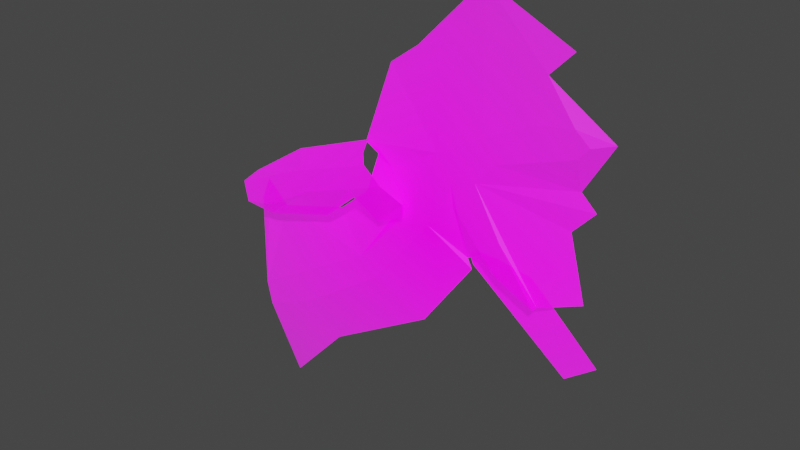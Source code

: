 # Source: Mer-made.blend  (saved by Blender 2.93.20; exported with 4.5.12 LTS)
import bpy
from mathutils import Matrix  # noqa: F401  (used for matrix-valued properties, if any)

bpy.ops.wm.read_factory_settings(use_empty=True)
scene = bpy.context.scene
scene.name = 'Scene'

# ---- collections
col_collection = bpy.data.collections.new('Collection'); scene.collection.children.link(col_collection)

# ---- images (referenced by path relative to the original .blend; pixels are not part of the script)
import os
ASSET_DIR = os.environ.get("B2B_ASSET_DIR", "")  # directory of the original .blend (textures are referenced by path, not embedded)
HERE = os.path.dirname(os.path.abspath(__file__))  # packed textures are extracted next to this script under _unpacked/

def load_image(name, relpath, width, height, colorspace="sRGB"):
    """Load a texture the original file referenced (path relative to the .blend, or extracted next to this script)."""
    p = next((c for c in (os.path.join(HERE, relpath), os.path.join(ASSET_DIR, relpath)) if relpath and os.path.exists(c)), "")
    if p:
        img = bpy.data.images.load(p, check_existing=True)
        img.name = name
    else:  # same state as the original file: an image datablock whose file is absent (Cycles renders it pink)
        img = bpy.data.images.new(name, width, height)
        img.source = "FILE"
        img.filepath = "//" + (relpath or name)
    img.colorspace_settings.name = colorspace
    return img
img_mer_made_subject_png = load_image('Mer-Made Subject.png', 'Mer-Made Subject.png', 1024, 1024, 'sRGB')

# ---- materials (node trees are filled in below, after node groups)
mat_mer_made_subject = bpy.data.materials.new('Mer-Made Subject')
mat_mer_made_subject.use_transparent_shadow = False

# ---- material node trees
mat_mer_made_subject.use_nodes = True; mat_mer_made_subject.node_tree.nodes.clear()
_N = mat_mer_made_subject.node_tree.nodes; _L = mat_mer_made_subject.node_tree.links
n0 = _N.new('ShaderNodeBsdfPrincipled'); n0.name = 'Principled BSDF'; n0.location = (0, 300)
n0.distribution = 'GGX'
n0.subsurface_method = 'BURLEY'
n0.inputs[3].default_value = 1.45
n0.inputs[28].default_value = 1.0
n1 = _N.new('ShaderNodeOutputMaterial'); n1.name = 'Material Output'; n1.location = (300, 300)
n2 = _N.new('ShaderNodeTexImage'); n2.name = 'Image Texture'; n2.location = (-661, 331)
n2.image = img_mer_made_subject_png
n2.extension = 'CLIP'
_L.new(n2.outputs[0], n0.inputs[0])
_L.new(n2.outputs[1], n0.inputs[4])
_L.new(n0.outputs[0], n1.inputs[0])
_L.new(n2.outputs[0], n0.inputs[27])
n1.is_active_output = True

# ---- world
world_world = bpy.data.worlds.new('World'); scene.world = world_world
world_world.use_nodes = True; world_world.node_tree.nodes.clear()
_N = world_world.node_tree.nodes; _L = world_world.node_tree.links
n0 = _N.new('ShaderNodeOutputWorld'); n0.name = 'World Output'; n0.location = (300, 300)
n1 = _N.new('ShaderNodeBackground'); n1.name = 'Background'; n1.location = (10, 300)
n1.inputs[0].default_value = (0.05088, 0.05088, 0.05088, 1.0)
_L.new(n1.outputs[0], n0.inputs[0])
n0.is_active_output = True
world_world.color = (0.05088, 0.05088, 0.05088)
world_world.use_sun_shadow = False
world_world.sun_shadow_jitter_overblur = 0.0

# ---- meshes
me_mer_made_subject = bpy.data.meshes.new('Mer-Made Subject')
me_mer_made_subject.from_pydata([(-0.3819, -0.07009, 0.0), (-0.3133, -0.3871, 0.0), (-0.2148, -0.2806, 0.0), (-0.0329, -0.1731, 0.0), (0.05407, -0.05292, 0.0), (0.1799, -0.06093, 0.01876), (0.2417, -0.04263, 0.0), (0.2143, 0.06151, 0.0), (0.2497, 0.09927, 0.0), (0.2246, 0.1233, 0.0), (0.2703, 0.2, 0.0), (0.1765, 0.2778, 0.02146), (0.2085, 0.3121, 0.01192), (0.06894, 0.3785, 0.01192), (-0.03976, 0.2698, 0.01192), (-0.08783, 0.2354, 0.01192), (-0.1141, 0.1164, 0.03735), (-0.1427, 0.01531, 0.005034), (-0.09834, -0.009519, 0.01635), (-0.1996, -0.03214, 0.0), (-0.3249, -0.06801, 0.0), (-0.3644, -0.03048, 0.0), (-0.05235, 0.0109, 0.02808), (-0.05075, 0.03132, 0.02849), (-0.07962, 0.07878, 0.02113), (-0.1096, 0.09423, 0.01349), (0.04608, -0.03631, 0.0), (0.05566, -0.02826, 0.0), (0.09475, -0.02865, 0.0), (0.1799, -0.06093, 0.0298), (0.1199, -0.03286, 0.0298), (-0.343, -0.2497, 0.0298), (-0.3516, -0.2099, 0.0298), (-0.2707, -0.1748, 0.0298), (-0.2514, -0.21, 0.0298), (-0.1344, -0.08303, 0.0298), (-0.1073, -0.1129, 0.0298), (-0.03852, 0.03317, 0.0298), (-0.004871, 0.01117, 0.0298), (0.009886, 0.1289, 0.0298), (0.03446, 0.08897, 0.0298), (0.03667, 0.08897, 0.0298), (0.07544, 0.102, 0.0298), (0.04594, 0.1289, 0.0298), (0.08551, 0.1711, 0.0298), (0.1095, 0.1383, 0.0298), (0.1697, 0.2112, 0.0298), (0.1817, 0.1726, 0.0298), (0.2259, 0.2202, 0.0298), (0.2323, 0.1808, 0.0298), (0.2491, 0.2002, 0.0298), (0.09135, -0.004703, 0.0298), (0.1208, 0.02234, 0.0298), (0.04015, 0.05695, 0.0298), (0.07857, 0.07322, 0.0298)], [], [(17, 18, 24, 25), (24, 18, 22, 23), (0, 32, 33, 35, 19, 20, 21), (10, 50, 49, 47, 45, 42, 9), (41, 42, 43), (48, 49, 50), (31, 34, 33, 32), (34, 36, 35, 33), (36, 38, 37, 35), (38, 40, 39, 37), (40, 41, 43, 39), (42, 45, 44, 43), (45, 47, 46, 44), (47, 49, 48, 46), (29, 52, 51, 30), (52, 54, 53, 51), (54, 42, 41, 53), (30, 51, 27, 28), (27, 51, 53, 41, 40, 38, 26), (19, 35, 18, 17), (16, 39, 43, 44, 14, 15), (14, 44, 46, 11, 12, 13), (11, 46, 48, 50, 10), (9, 42, 54, 52, 29, 5, 6, 7, 8), (26, 38, 36, 3, 4), (3, 36, 34, 31, 1, 2), (22, 35, 37, 23), (23, 37, 39, 24), (24, 39, 16, 25), (18, 35, 22)])
_uv = me_mer_made_subject.uv_layers.new(name='UVMap')
_uv.uv.foreach_set('vector', [0.3818, 0.458, 0.4031, 0.4427, 0.412, 0.4973, 0.3977, 0.5069, 0.412, 0.4973, 0.4031, 0.4427, 0.4251, 0.4553, 0.4259, 0.4679, 0.2137, 0.4299, 0.2364, 0.2901, 0.2971, 0.3252, 0.3992, 0.417, 0.3504, 0.4679, 0.2564, 0.432, 0.2268, 0.4695, 0.7027, 0.7, 0.6867, 0.7002, 0.6741, 0.6808, 0.6362, 0.6726, 0.5821, 0.6383, 0.5566, 0.602, 0.6683, 0.6233, 0.5275, 0.589, 0.5566, 0.602, 0.5344, 0.6289, 0.6694, 0.7202, 0.6741, 0.6808, 0.6867, 0.7002, 0.2429, 0.2503, 0.3115, 0.29, 0.2971, 0.3252, 0.2364, 0.2901, 0.3115, 0.29, 0.4196, 0.3871, 0.3992, 0.417, 0.2971, 0.3252, 0.4196, 0.3871, 0.4963, 0.5112, 0.4711, 0.5332, 0.3992, 0.417, 0.4963, 0.5112, 0.5258, 0.589, 0.5074, 0.6289, 0.4711, 0.5332, 0.5258, 0.589, 0.5275, 0.589, 0.5344, 0.6289, 0.5074, 0.6289, 0.5566, 0.602, 0.5821, 0.6383, 0.5641, 0.6711, 0.5344, 0.6289, 0.5821, 0.6383, 0.6362, 0.6726, 0.6272, 0.7112, 0.5641, 0.6711, 0.6362, 0.6726, 0.6741, 0.6808, 0.6694, 0.7202, 0.6272, 0.7112, 0.6349, 0.4391, 0.5906, 0.5223, 0.5685, 0.4953, 0.5899, 0.4671, 0.5906, 0.5223, 0.5589, 0.5732, 0.5301, 0.5569, 0.5685, 0.4953, 0.5589, 0.5732, 0.5566, 0.602, 0.5275, 0.589, 0.5301, 0.5569, 0.5899, 0.4671, 0.5685, 0.4953, 0.5417, 0.4717, 0.571, 0.4714, 0.5417, 0.4717, 0.5685, 0.4953, 0.5301, 0.5569, 0.5275, 0.589, 0.5258, 0.589, 0.4963, 0.5112, 0.5345, 0.4637, 0.3504, 0.4679, 0.3992, 0.417, 0.4269, 0.4905, 0.3925, 0.5153, 0.4144, 0.6164, 0.5074, 0.6289, 0.5344, 0.6289, 0.5641, 0.6711, 0.4702, 0.7698, 0.4342, 0.7354, 0.4702, 0.7698, 0.5641, 0.6711, 0.6272, 0.7112, 0.6323, 0.7778, 0.6563, 0.8121, 0.5517, 0.8785, 0.6323, 0.7778, 0.6272, 0.7112, 0.6694, 0.7202, 0.6867, 0.7002, 0.7027, 0.7, 0.6683, 0.6233, 0.5566, 0.602, 0.5589, 0.5732, 0.5906, 0.5223, 0.6349, 0.4391, 0.6349, 0.4391, 0.6812, 0.4574, 0.6606, 0.5615, 0.6872, 0.5993, 0.5345, 0.4637, 0.4963, 0.5112, 0.4196, 0.3871, 0.4753, 0.3269, 0.5405, 0.4471, 0.4753, 0.3269, 0.4196, 0.3871, 0.3115, 0.29, 0.2429, 0.2503, 0.2652, 0.1129, 0.3389, 0.2194, 0.4625, 0.5109, 0.3992, 0.417, 0.4711, 0.5332, 0.4637, 0.5313, 0.4637, 0.5313, 0.4711, 0.5332, 0.5074, 0.6289, 0.4414, 0.5788, 0.4414, 0.5788, 0.5074, 0.6289, 0.4144, 0.6164, 0.4182, 0.5942, 0.4269, 0.4905, 0.3992, 0.417, 0.4625, 0.5109])
me_mer_made_subject.materials.append(mat_mer_made_subject)
me_mer_made_subject.use_remesh_fix_poles = True
me_mer_made_subject.use_remesh_preserve_attributes = False
me_mer_made_subject.update()
me_mer_made_subject_001 = bpy.data.meshes.new('Mer-Made Subject.001')
me_mer_made_subject_001.from_pydata([(-0.08002, -0.03973, 0.0), (-0.1363, -0.08719, 0.0), (-0.2616, -0.1231, 0.0), (-0.1881, 0.009893, 0.0), (-0.2877, -0.05533, 0.0), (-0.03421, -0.06457, 0.0), (0.01324, -0.04415, 0.0), (0.0149, -0.02373, 0.0), (-0.0458, 0.04713, 0.01589), (-0.05082, 0.06139, 0.0), (-0.1064, 0.04055, 0.0), (-0.2858, -0.1, 0.02583), (-0.2925, -0.06615, 0.02583), (-0.03603, 0.0343, 0.02583), (-0.005529, 0.008806, 0.02583), (-0.2453, -0.05641, 0.02583), (-0.233, -0.08911, 0.02583), (-0.1655, -0.01127, 0.02583), (-0.1512, -0.04286, 0.02583), (-0.07736, 0.01899, 0.02583), (-0.06584, -0.01353, 0.02583)], [], [(11, 2, 1, 18, 16), (11, 16, 15, 12), (16, 18, 17, 15), (18, 20, 19, 17), (20, 14, 13, 19), (15, 17, 3, 4, 12), (18, 1, 0, 5, 20), (20, 5, 6, 7, 14), (10, 19, 13, 8, 9), (3, 17, 19, 10)])
_uv = me_mer_made_subject_001.uv_layers.new(name='UVMap')
_uv.uv.foreach_set('vector', [0.2383, 0.455, 0.2564, 0.432, 0.3504, 0.4679, 0.3392, 0.5122, 0.2779, 0.4659, 0.2383, 0.455, 0.2779, 0.4659, 0.2687, 0.4986, 0.2333, 0.4889, 0.2779, 0.4659, 0.3392, 0.5122, 0.3285, 0.5438, 0.2687, 0.4986, 0.3392, 0.5122, 0.4032, 0.5415, 0.3945, 0.574, 0.3285, 0.5438, 0.4032, 0.5415, 0.4484, 0.5639, 0.4255, 0.5893, 0.3945, 0.574, 0.2687, 0.4986, 0.3285, 0.5438, 0.3115, 0.5649, 0.2369, 0.4997, 0.2333, 0.4889, 0.3392, 0.5122, 0.3504, 0.4679, 0.3925, 0.5153, 0.4269, 0.4905, 0.4032, 0.5415, 0.4032, 0.5415, 0.4269, 0.4905, 0.4625, 0.5109, 0.4637, 0.5313, 0.4484, 0.5639, 0.3728, 0.5956, 0.3945, 0.574, 0.4255, 0.5893, 0.4182, 0.5942, 0.4144, 0.6164, 0.3115, 0.5649, 0.3285, 0.5438, 0.3945, 0.574, 0.3728, 0.5956])
me_mer_made_subject_001.materials.append(mat_mer_made_subject)
me_mer_made_subject_001.use_remesh_fix_poles = True
me_mer_made_subject_001.use_remesh_preserve_attributes = False
me_mer_made_subject_001.update()
me_mer_made_subject_002 = bpy.data.meshes.new('Mer-Made Subject.002')
me_mer_made_subject_002.from_pydata([(-0.04068, -0.02428, 4.657e-10), (0.1241, -0.1524, 4.657e-10), (0.1744, -0.1147, 4.657e-10), (0.08519, -0.03229, 4.657e-10), (-0.04867, -0.007664, 4.657e-10), (-0.03909, 0.0003832, 4.657e-10), (0.0, 0.0, 4.657e-10), (0.0594, -0.009964, 4.657e-10)], [], [(3, 7, 6, 5, 4, 0, 1, 2)])
_uv = me_mer_made_subject_002.uv_layers.new(name='UVMap')
_uv.uv.foreach_set('vector', [0.6349, 0.4391, 0.6156, 0.4614, 0.571, 0.4714, 0.5417, 0.4717, 0.5345, 0.4637, 0.5405, 0.4471, 0.6641, 0.3189, 0.7018, 0.3567])
me_mer_made_subject_002.materials.append(mat_mer_made_subject)
me_mer_made_subject_002.use_remesh_fix_poles = True
me_mer_made_subject_002.use_remesh_preserve_attributes = False
me_mer_made_subject_002.update()

# ---- objects
ob_mer_made_subject = bpy.data.objects.new('Mer-Made Subject', me_mer_made_subject)
ob_mer_made_subject_001 = bpy.data.objects.new('Mer-Made Subject.001', me_mer_made_subject_001)
ob_mer_made_subject_002 = bpy.data.objects.new('Mer-Made Subject.002', me_mer_made_subject_002)

# ---- transforms, parenting, visibility, modifiers, constraints
ob_mer_made_subject.location = (0.0, 0.0, 0.0)
ob_mer_made_subject.rotation_euler = (1.571, 2.22e-16, 2.22e-16)
ob_mer_made_subject_001.parent = ob_mer_made_subject
ob_mer_made_subject_001.matrix_parent_inverse = Matrix(((1.0, 2.22e-16, -2.22e-16, -0.0), (2.22e-16, -4.371e-08, 1.0, -0.0), (2.22e-16, -1.0, -4.371e-08, 0.0), (-0.0, 0.0, -0.0, 1.0)))
ob_mer_made_subject_001.location = (-0.05505, -0.04415, 0.06112)
ob_mer_made_subject_001.rotation_euler = (1.571, 2.22e-16, 2.22e-16)
ob_mer_made_subject_002.parent = ob_mer_made_subject
ob_mer_made_subject_002.matrix_parent_inverse = Matrix(((1.0, 2.22e-16, -2.22e-16, -0.0), (2.22e-16, -4.371e-08, 1.0, -0.0), (2.22e-16, -1.0, -4.371e-08, 0.0), (-0.0, 0.0, -0.0, 1.0)))
ob_mer_made_subject_002.location = (0.09245, 0.007281, -0.02481)
ob_mer_made_subject_002.rotation_euler = (1.571, 2.22e-16, 2.22e-16)

# ---- collection membership
col_collection.objects.link(ob_mer_made_subject)
col_collection.objects.link(ob_mer_made_subject_001)
col_collection.objects.link(ob_mer_made_subject_002)

# ---- scene / render settings (as saved in the file)
scene.frame_start = 1; scene.frame_end = 50; scene.frame_set(50)
scene.render.engine = 'BLENDER_EEVEE_NEXT'
scene.cycles.use_denoising = False
scene.cycles.samples = 128
scene.cycles.sampling_pattern = 'TABULATED_SOBOL'
scene.cycles.use_adaptive_sampling = False
scene.cycles.use_light_tree = False
scene.view_settings.view_transform = 'Filmic'
bpy.context.view_layer.update()

# ---- added for rendering (the .blend has no active camera and no usable light): camera, sun
cam_auto = bpy.data.cameras.new('AutoCamera')
cam_auto.lens = 50.0
cam_auto.sensor_width = 36.0
cam_auto.clip_end = 1000.0
ob_auto_camera = bpy.data.objects.new('AutoCamera', cam_auto)
scene.collection.objects.link(ob_auto_camera)
ob_auto_camera.location = (0.877479, -1.15126, 0.74232)
ob_auto_camera.rotation_euler = (1.09748, -7.21219e-08, 0.694738)
scene.camera = ob_auto_camera
light_auto_sun = bpy.data.lights.new('AutoSun', 'SUN')
light_auto_sun.energy = 3.0
light_auto_sun.angle = 0.0523599
ob_auto_sun = bpy.data.objects.new('AutoSun', light_auto_sun)
scene.collection.objects.link(ob_auto_sun)
ob_auto_sun.rotation_euler = (0.872665, 0.174533, 0.523599)
bpy.context.view_layer.update()
